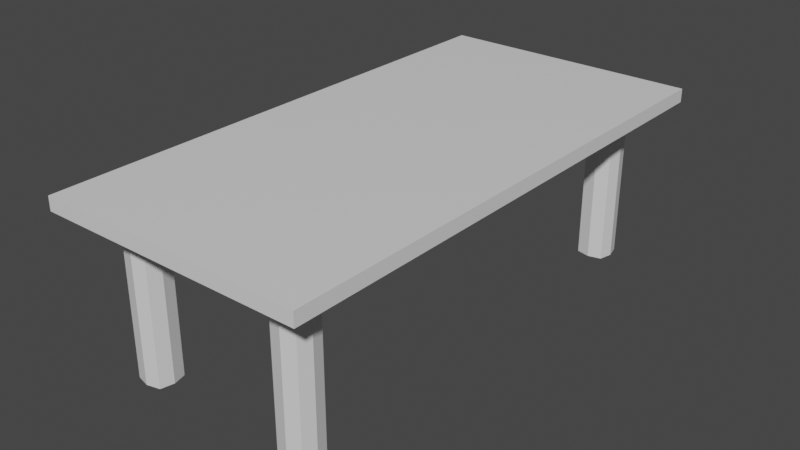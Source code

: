 # Source: Desk_0_Lab.blend  (saved by Blender 2.80.75; exported with 4.5.12 LTS)
import bpy
from mathutils import Matrix  # noqa: F401  (used for matrix-valued properties, if any)

bpy.ops.wm.read_factory_settings(use_empty=True)
scene = bpy.context.scene
scene.name = 'Scene'

# ---- collections
col_collection = bpy.data.collections.new('Collection'); scene.collection.children.link(col_collection)

# ---- materials (node trees are filled in below, after node groups)
mat_material = bpy.data.materials.new('Material')
mat_material.alpha_threshold = 0.0
mat_material.use_transparent_shadow = False
mat_material.line_color = (0.0, 0.0, 0.0, 1.0)

# ---- material node trees
mat_material.use_nodes = True; mat_material.node_tree.nodes.clear()
_N = mat_material.node_tree.nodes; _L = mat_material.node_tree.links
n0 = _N.new('ShaderNodeOutputMaterial'); n0.name = 'Material Output'; n0.location = (300, 300)
n1 = _N.new('ShaderNodeBsdfPrincipled'); n1.name = 'Principled BSDF'; n1.location = (10, 300)
n1.distribution = 'GGX'
n1.subsurface_method = 'BURLEY'
n1.inputs[2].default_value = 0.4
n1.inputs[3].default_value = 1.45
n1.inputs[27].default_value = (0.0, 0.0, 0.0, 1.0)
n1.inputs[28].default_value = 1.0
_L.new(n1.outputs[0], n0.inputs[0])
n0.is_active_output = True

# ---- world
world_world = bpy.data.worlds.new('World'); scene.world = world_world
world_world.use_nodes = True; world_world.node_tree.nodes.clear()
_N = world_world.node_tree.nodes; _L = world_world.node_tree.links
n0 = _N.new('ShaderNodeOutputWorld'); n0.name = 'World Output'; n0.location = (300, 300)
n1 = _N.new('ShaderNodeBackground'); n1.name = 'Background'; n1.location = (10, 300)
n1.inputs[0].default_value = (0.05088, 0.05088, 0.05088, 1.0)
_L.new(n1.outputs[0], n0.inputs[0])
n0.is_active_output = True
world_world.color = (0.05088, 0.05088, 0.05088)
world_world.use_sun_shadow = False
world_world.sun_shadow_jitter_overblur = 0.0

# ---- meshes
me_cube = bpy.data.meshes.new('Cube')
me_cube.from_pydata([(2.0, 4.0, 1.0), (2.0, 4.0, -1.0), (-2.0, 4.0, 1.0), (-2.0, 4.0, -1.0), (-2.0, 0.0, -1.0), (2.0, 0.0, 1.0), (-2.0, 0.0, 1.0), (2.0, 0.0, -1.0), (-2.0, 2.0, 1.0), (2.0, 2.0, -1.0), (-2.0, 2.0, -1.0), (2.0, 2.0, 1.0), (0.0, 4.0, -1.0), (0.0, 4.0, 1.0), (0.0, 0.0, -1.0), (0.0, 0.0, 1.0), (0.0, 2.0, 1.0), (0.0, 2.0, -1.0), (-2.0, 3.0, 1.0), (2.0, 3.0, -1.0), (-2.0, 3.0, -1.0), (2.0, 3.0, 1.0), (0.0, 3.0, -1.0), (0.0, 3.0, 1.0), (1.0, 4.0, 1.0), (1.0, 0.0, 1.0), (1.0, 2.0, 1.0), (1.0, 4.0, -1.0), (1.0, 0.0, -1.0), (1.0, 2.0, -1.0), (1.0, 3.0, 1.0), (1.05, 3.05, -1.0), (-1.0, 4.0, -1.0), (-1.0, 0.0, -1.0), (-1.0, 2.0, -1.0), (-1.0, 4.0, 1.0), (-1.0, 0.0, 1.0), (-1.0, 2.0, 1.0), (-1.05, 3.05, -0.9775), (-1.0, 3.0, 1.0), (-2.0, 3.5, 1.0), (2.0, 3.5, -1.0), (-2.0, 3.5, -1.0), (2.0, 3.5, 1.0), (0.0, 3.5, -1.0), (0.0, 3.5, 1.0), (1.05, 3.45, -1.0), (1.0, 3.5, 1.0), (-1.0, 3.5, 1.0), (-1.05, 3.45, -0.9775), (1.5, 4.0, 1.0), (1.5, 0.0, 1.0), (1.5, 2.0, 1.0), (1.5, 3.0, 1.0), (1.5, 4.0, -1.0), (1.5, 0.0, -1.0), (1.5, 2.0, -1.0), (1.45, 3.05, -1.0), (1.5, 3.5, 1.0), (1.45, 3.45, -1.0), (-1.5, 4.0, -1.0), (-1.5, 0.0, -1.0), (-1.5, 2.0, -1.0), (-1.45, 3.05, -0.9775), (-1.5, 4.0, 1.0), (-1.5, 0.0, 1.0), (-1.5, 2.0, 1.0), (-1.5, 3.0, 1.0), (-1.45, 3.45, -0.9775), (-1.5, 3.5, 1.0), (1.45, 3.05, -24.44), (1.05, 3.05, -24.44), (1.05, 3.45, -24.44), (-1.05, 3.45, -24.46), (-1.05, 3.05, -24.46), (1.45, 3.45, -24.44), (-1.45, 3.05, -24.46), (-1.45, 3.45, -24.46), (-1.25, 4.0, 1.0), (-1.25, 0.0, 1.0), (-1.25, 2.0, 1.0), (-1.25, 3.0, 1.0), (-1.25, 3.5, 1.0), (-1.25, 4.0, -1.0), (-1.25, 0.0, -1.0), (-1.25, 2.0, -1.0), (-1.25, 3.0, -1.0), (-1.25, 3.5, -1.0), (-1.25, 3.0, -24.44), (-1.25, 3.5, -24.44), (1.25, 4.0, -1.0), (1.25, 0.0, -1.0), (1.25, 2.0, -1.0), (1.25, 3.0, -1.0), (1.25, 3.5, -1.0), (1.25, 4.0, 1.0), (1.25, 0.0, 1.0), (1.25, 2.0, 1.0), (1.25, 3.0, 1.0), (1.25, 3.5, 1.0), (1.25, 3.0, -24.44), (1.25, 3.5, -24.44), (-2.0, 3.25, -1.0), (2.0, 3.25, 1.0), (0.0, 3.25, -1.0), (0.0, 3.25, 1.0), (1.0, 3.25, -1.0), (1.0, 3.25, 1.0), (-1.0, 3.25, 1.0), (-1.0, 3.25, -1.0), (-2.0, 3.25, 1.0), (2.0, 3.25, -1.0), (1.5, 3.25, 1.0), (1.5, 3.25, -1.0), (-1.5, 3.25, -1.0), (-1.5, 3.25, 1.0), (1.0, 3.25, -24.44), (-1.0, 3.25, -24.44), (1.5, 3.25, -24.44), (-1.5, 3.25, -24.44), (-1.25, 3.25, -24.44), (-1.25, 3.25, 1.0), (1.25, 3.25, -24.44), (1.25, 3.25, 1.0)], [], [(42, 40, 2, 3), (54, 50, 0, 1), (9, 11, 5, 7), (56, 9, 7, 55), (66, 8, 6, 65), (67, 18, 8, 66), (57, 19, 9, 56), (19, 21, 11, 9), (4, 6, 8, 10), (38, 22, 17, 34), (30, 23, 16, 26), (26, 16, 15, 25), (34, 17, 14, 33), (32, 35, 13, 12), (107, 105, 23, 30), (109, 104, 22, 38), (111, 103, 21, 19), (113, 111, 19, 57), (115, 110, 18, 67), (10, 8, 18, 20), (104, 106, 31, 22), (123, 107, 30, 98), (97, 26, 25, 96), (98, 30, 26, 97), (22, 31, 29, 17), (17, 29, 28, 14), (12, 13, 24, 27), (105, 108, 39, 23), (106, 46, 72, 116), (83, 78, 35, 32), (85, 34, 33, 84), (86, 38, 34, 85), (23, 39, 37, 16), (16, 37, 36, 15), (83, 32, 49, 87), (13, 35, 48, 45), (95, 24, 47, 99), (12, 27, 46, 44), (64, 2, 40, 69), (54, 1, 41, 59), (1, 0, 43, 41), (32, 12, 44, 49), (24, 13, 45, 47), (102, 110, 40, 42), (90, 54, 59, 94), (0, 50, 58, 43), (21, 53, 52, 11), (11, 52, 51, 5), (103, 112, 53, 21), (113, 57, 70, 118), (93, 57, 56, 92), (92, 56, 55, 91), (90, 95, 50, 54), (78, 64, 69, 82), (3, 60, 68, 42), (20, 63, 62, 10), (10, 62, 61, 4), (3, 2, 64, 60), (102, 114, 63, 20), (121, 115, 67, 81), (81, 67, 66, 80), (80, 66, 65, 79), (120, 117, 74, 88), (122, 118, 70, 100), (86, 63, 76, 88), (109, 38, 74, 117), (87, 49, 73, 89), (114, 68, 77, 119), (93, 31, 71, 100), (94, 59, 75, 101), (68, 87, 89, 77), (38, 86, 88, 74), (119, 120, 88, 76), (37, 80, 79, 36), (39, 81, 80, 37), (108, 121, 81, 39), (35, 78, 82, 48), (60, 83, 87, 68), (63, 86, 85, 62), (62, 85, 84, 61), (60, 64, 78, 83), (46, 94, 101, 72), (57, 93, 100, 70), (116, 122, 100, 71), (27, 24, 95, 90), (29, 92, 91, 28), (31, 93, 92, 29), (27, 90, 94, 46), (50, 95, 99, 58), (53, 98, 97, 52), (52, 97, 96, 51), (112, 123, 98, 53), (58, 99, 123, 112), (72, 101, 122, 116), (48, 82, 121, 108), (77, 89, 120, 119), (63, 114, 119, 76), (49, 109, 117, 73), (101, 75, 118, 122), (89, 73, 117, 120), (82, 69, 115, 121), (42, 68, 114, 102), (59, 113, 118, 75), (43, 58, 112, 103), (20, 18, 110, 102), (31, 106, 116, 71), (45, 48, 108, 105), (99, 47, 107, 123), (44, 46, 106, 104), (69, 40, 110, 115), (59, 41, 111, 113), (41, 43, 103, 111), (49, 44, 104, 109), (47, 45, 105, 107)])
_uv = me_cube.uv_layers.new(name='UVMap')
_uv.uv.foreach_set('vector', [0.375, 0.7344, 0.625, 0.7344, 0.625, 0.75, 0.375, 0.75, 0.625, 0.7188, 0.875, 0.7188, 0.875, 0.75, 0.625, 0.75, 0.125, 0.5625, 0.375, 0.5625, 0.375, 0.625, 0.125, 0.625, 0.5938, 0.8125, 0.625, 0.8125, 0.625, 0.875, 0.5938, 0.875, 0.5938, 0.0625, 0.625, 0.0625, 0.625, 0.125, 0.5938, 0.125, 0.5938, 0.03125, 0.625, 0.03125, 0.625, 0.0625, 0.5938, 0.0625, 0.5938, 0.7812, 0.625, 0.7812, 0.625, 0.8125, 0.5938, 0.8125, 0.125, 0.5312, 0.375, 0.5312, 0.375, 0.5625, 0.125, 0.5625, 0.375, 0.625, 0.625, 0.625, 0.625, 0.6875, 0.375, 0.6875, 0.4375, 0.7812, 0.5, 0.7812, 0.5, 0.8125, 0.4375, 0.8125, 0.4375, 0.03125, 0.5, 0.03125, 0.5, 0.0625, 0.4375, 0.0625, 0.4375, 0.0625, 0.5, 0.0625, 0.5, 0.125, 0.4375, 0.125, 0.4375, 0.8125, 0.5, 0.8125, 0.5, 0.875, 0.4375, 0.875, 0.625, 0.5625, 0.875, 0.5625, 0.875, 0.625, 0.625, 0.625, 0.4375, 0.02344, 0.5, 0.02344, 0.5, 0.03125, 0.4375, 0.03125, 0.4375, 0.7734, 0.5, 0.7734, 0.5, 0.7812, 0.4375, 0.7812, 0.125, 0.5234, 0.375, 0.5234, 0.375, 0.5312, 0.125, 0.5312, 0.5938, 0.7734, 0.625, 0.7734, 0.625, 0.7812, 0.5938, 0.7812, 0.5938, 0.02344, 0.625, 0.02344, 0.625, 0.03125, 0.5938, 0.03125, 0.375, 0.6875, 0.625, 0.6875, 0.625, 0.7188, 0.375, 0.7188, 0.5, 0.7734, 0.5625, 0.7734, 0.5625, 0.7812, 0.5, 0.7812, 0.4219, 0.02344, 0.4375, 0.02344, 0.4375, 0.03125, 0.4219, 0.03125, 0.4219, 0.0625, 0.4375, 0.0625, 0.4375, 0.125, 0.4219, 0.125, 0.4219, 0.03125, 0.4375, 0.03125, 0.4375, 0.0625, 0.4219, 0.0625, 0.5, 0.7812, 0.5625, 0.7812, 0.5625, 0.8125, 0.5, 0.8125, 0.5, 0.8125, 0.5625, 0.8125, 0.5625, 0.875, 0.5, 0.875, 0.625, 0.625, 0.875, 0.625, 0.875, 0.6875, 0.625, 0.6875, 0.5, 0.02344, 0.5625, 0.02344, 0.5625, 0.03125, 0.5, 0.03125, 0.5625, 0.7734, 0.5625, 0.7656, 0.5625, 0.7656, 0.5625, 0.7734, 0.625, 0.5469, 0.875, 0.5469, 0.875, 0.5625, 0.625, 0.5625, 0.4219, 0.8125, 0.4375, 0.8125, 0.4375, 0.875, 0.4219, 0.875, 0.4219, 0.7812, 0.4375, 0.7812, 0.4375, 0.8125, 0.4219, 0.8125, 0.5, 0.03125, 0.5625, 0.03125, 0.5625, 0.0625, 0.5, 0.0625, 0.5, 0.0625, 0.5625, 0.0625, 0.5625, 0.125, 0.5, 0.125, 0.4219, 0.75, 0.4375, 0.75, 0.4375, 0.7656, 0.4219, 0.7656, 0.5, 0.0, 0.5625, 0.0, 0.5625, 0.01562, 0.5, 0.01562, 0.4219, 0.0, 0.4375, 0.0, 0.4375, 0.01562, 0.4219, 0.01562, 0.5, 0.75, 0.5625, 0.75, 0.5625, 0.7656, 0.5, 0.7656, 0.5938, 0.0, 0.625, 0.0, 0.625, 0.01562, 0.5938, 0.01562, 0.5938, 0.75, 0.625, 0.75, 0.625, 0.7656, 0.5938, 0.7656, 0.125, 0.5, 0.375, 0.5, 0.375, 0.5156, 0.125, 0.5156, 0.4375, 0.75, 0.5, 0.75, 0.5, 0.7656, 0.4375, 0.7656, 0.4375, 0.0, 0.5, 0.0, 0.5, 0.01562, 0.4375, 0.01562, 0.375, 0.7266, 0.625, 0.7266, 0.625, 0.7344, 0.375, 0.7344, 0.5781, 0.75, 0.5938, 0.75, 0.5938, 0.7656, 0.5781, 0.7656, 0.375, 0.0, 0.4062, 0.0, 0.4062, 0.01562, 0.375, 0.01562, 0.375, 0.03125, 0.4062, 0.03125, 0.4062, 0.0625, 0.375, 0.0625, 0.375, 0.0625, 0.4062, 0.0625, 0.4062, 0.125, 0.375, 0.125, 0.375, 0.02344, 0.4062, 0.02344, 0.4062, 0.03125, 0.375, 0.03125, 0.5938, 0.7734, 0.5938, 0.7812, 0.5938, 0.7812, 0.5938, 0.7734, 0.5781, 0.7812, 0.5938, 0.7812, 0.5938, 0.8125, 0.5781, 0.8125, 0.5781, 0.8125, 0.5938, 0.8125, 0.5938, 0.875, 0.5781, 0.875, 0.625, 0.7031, 0.875, 0.7031, 0.875, 0.7188, 0.625, 0.7188, 0.5781, 0.0, 0.5938, 0.0, 0.5938, 0.01562, 0.5781, 0.01562, 0.375, 0.75, 0.4062, 0.75, 0.4062, 0.7656, 0.375, 0.7656, 0.375, 0.7812, 0.4062, 0.7812, 0.4062, 0.8125, 0.375, 0.8125, 0.375, 0.8125, 0.4062, 0.8125, 0.4062, 0.875, 0.375, 0.875, 0.625, 0.5, 0.875, 0.5, 0.875, 0.5312, 0.625, 0.5312, 0.375, 0.7734, 0.4062, 0.7734, 0.4062, 0.7812, 0.375, 0.7812, 0.5781, 0.02344, 0.5938, 0.02344, 0.5938, 0.03125, 0.5781, 0.03125, 0.5781, 0.03125, 0.5938, 0.03125, 0.5938, 0.0625, 0.5781, 0.0625, 0.5781, 0.0625, 0.5938, 0.0625, 0.5938, 0.125, 0.5781, 0.125, 0.4219, 0.7734, 0.4375, 0.7734, 0.4375, 0.7812, 0.4219, 0.7812, 0.5781, 0.7734, 0.5938, 0.7734, 0.5938, 0.7812, 0.5781, 0.7812, 0.4219, 0.7812, 0.4062, 0.7812, 0.4062, 0.7812, 0.4219, 0.7812, 0.4375, 0.7734, 0.4375, 0.7812, 0.4375, 0.7812, 0.4375, 0.7734, 0.4219, 0.7656, 0.4375, 0.7656, 0.4375, 0.7656, 0.4219, 0.7656, 0.4062, 0.7734, 0.4062, 0.7656, 0.4062, 0.7656, 0.4062, 0.7734, 0.5781, 0.7812, 0.5625, 0.7812, 0.5625, 0.7812, 0.5781, 0.7812, 0.5781, 0.7656, 0.5938, 0.7656, 0.5938, 0.7656, 0.5781, 0.7656, 0.4062, 0.7656, 0.4219, 0.7656, 0.4219, 0.7656, 0.4062, 0.7656, 0.4375, 0.7812, 0.4219, 0.7812, 0.4219, 0.7812, 0.4375, 0.7812, 0.4062, 0.7734, 0.4219, 0.7734, 0.4219, 0.7812, 0.4062, 0.7812, 0.5625, 0.0625, 0.5781, 0.0625, 0.5781, 0.125, 0.5625, 0.125, 0.5625, 0.03125, 0.5781, 0.03125, 0.5781, 0.0625, 0.5625, 0.0625, 0.5625, 0.02344, 0.5781, 0.02344, 0.5781, 0.03125, 0.5625, 0.03125, 0.5625, 0.0, 0.5781, 0.0, 0.5781, 0.01562, 0.5625, 0.01562, 0.4062, 0.75, 0.4219, 0.75, 0.4219, 0.7656, 0.4062, 0.7656, 0.4062, 0.7812, 0.4219, 0.7812, 0.4219, 0.8125, 0.4062, 0.8125, 0.4062, 0.8125, 0.4219, 0.8125, 0.4219, 0.875, 0.4062, 0.875, 0.625, 0.5312, 0.875, 0.5312, 0.875, 0.5469, 0.625, 0.5469, 0.5625, 0.7656, 0.5781, 0.7656, 0.5781, 0.7656, 0.5625, 0.7656, 0.5938, 0.7812, 0.5781, 0.7812, 0.5781, 0.7812, 0.5938, 0.7812, 0.5625, 0.7734, 0.5781, 0.7734, 0.5781, 0.7812, 0.5625, 0.7812, 0.625, 0.6875, 0.875, 0.6875, 0.875, 0.7031, 0.625, 0.7031, 0.5625, 0.8125, 0.5781, 0.8125, 0.5781, 0.875, 0.5625, 0.875, 0.5625, 0.7812, 0.5781, 0.7812, 0.5781, 0.8125, 0.5625, 0.8125, 0.5625, 0.75, 0.5781, 0.75, 0.5781, 0.7656, 0.5625, 0.7656, 0.4062, 0.0, 0.4219, 0.0, 0.4219, 0.01562, 0.4062, 0.01562, 0.4062, 0.03125, 0.4219, 0.03125, 0.4219, 0.0625, 0.4062, 0.0625, 0.4062, 0.0625, 0.4219, 0.0625, 0.4219, 0.125, 0.4062, 0.125, 0.4062, 0.02344, 0.4219, 0.02344, 0.4219, 0.03125, 0.4062, 0.03125, 0.4062, 0.01562, 0.4219, 0.01562, 0.4219, 0.02344, 0.4062, 0.02344, 0.5625, 0.7656, 0.5781, 0.7656, 0.5781, 0.7734, 0.5625, 0.7734, 0.5625, 0.01562, 0.5781, 0.01562, 0.5781, 0.02344, 0.5625, 0.02344, 0.4062, 0.7656, 0.4219, 0.7656, 0.4219, 0.7734, 0.4062, 0.7734, 0.4062, 0.7812, 0.4062, 0.7734, 0.4062, 0.7734, 0.4062, 0.7812, 0.4375, 0.7656, 0.4375, 0.7734, 0.4375, 0.7734, 0.4375, 0.7656, 0.5781, 0.7656, 0.5938, 0.7656, 0.5938, 0.7734, 0.5781, 0.7734, 0.4219, 0.7656, 0.4375, 0.7656, 0.4375, 0.7734, 0.4219, 0.7734, 0.5781, 0.01562, 0.5938, 0.01562, 0.5938, 0.02344, 0.5781, 0.02344, 0.375, 0.7656, 0.4062, 0.7656, 0.4062, 0.7734, 0.375, 0.7734, 0.5938, 0.7656, 0.5938, 0.7734, 0.5938, 0.7734, 0.5938, 0.7656, 0.375, 0.01562, 0.4062, 0.01562, 0.4062, 0.02344, 0.375, 0.02344, 0.375, 0.7188, 0.625, 0.7188, 0.625, 0.7266, 0.375, 0.7266, 0.5625, 0.7812, 0.5625, 0.7734, 0.5625, 0.7734, 0.5625, 0.7812, 0.5, 0.01562, 0.5625, 0.01562, 0.5625, 0.02344, 0.5, 0.02344, 0.4219, 0.01562, 0.4375, 0.01562, 0.4375, 0.02344, 0.4219, 0.02344, 0.5, 0.7656, 0.5625, 0.7656, 0.5625, 0.7734, 0.5, 0.7734, 0.5938, 0.01562, 0.625, 0.01562, 0.625, 0.02344, 0.5938, 0.02344, 0.5938, 0.7656, 0.625, 0.7656, 0.625, 0.7734, 0.5938, 0.7734, 0.125, 0.5156, 0.375, 0.5156, 0.375, 0.5234, 0.125, 0.5234, 0.4375, 0.7656, 0.5, 0.7656, 0.5, 0.7734, 0.4375, 0.7734, 0.4375, 0.01562, 0.5, 0.01562, 0.5, 0.02344, 0.4375, 0.02344])
me_cube.materials.append(mat_material)
me_cube.use_remesh_preserve_volume = False
me_cube.use_remesh_preserve_attributes = False
me_cube.use_mirror_vertex_groups = False
me_cube.update()

# ---- objects
ob_cube = bpy.data.objects.new('Cube', me_cube)

# ---- transforms, parenting, visibility, modifiers, constraints
ob_cube.location = (0.0, 0.0, 0.0)
ob_cube.scale = (1.0, 1.0, 0.1024)
ob_cube.lock_rotations_4d = False
ob_cube.empty_display_type = 'ARROWS'
ob_cube.lineart.crease_threshold = 0.0
_m = ob_cube.modifiers.new('Mirror', 'MIRROR')
_m.use_axis = (False, True, False)
_m.use_clip = True

# ---- collection membership
col_collection.objects.link(ob_cube)

# ---- scene / render settings (as saved in the file)
scene.frame_start = 1; scene.frame_end = 250; scene.frame_set(1)
scene.render.engine = 'BLENDER_EEVEE_NEXT'
scene.cycles.use_denoising = False
scene.cycles.samples = 128
scene.cycles.sampling_pattern = 'TABULATED_SOBOL'
scene.cycles.use_adaptive_sampling = False
scene.cycles.use_light_tree = False
scene.view_settings.view_transform = 'Filmic'
bpy.context.view_layer.update()

# ---- added for rendering (the .blend has no active camera and no usable light): camera, sun
cam_auto = bpy.data.cameras.new('AutoCamera')
cam_auto.lens = 50.0
cam_auto.sensor_width = 36.0
cam_auto.clip_end = 1000.0
ob_auto_camera = bpy.data.objects.new('AutoCamera', cam_auto)
scene.collection.objects.link(ob_auto_camera)
ob_auto_camera.location = (8.61985, -10.3438, 5.69473)
ob_auto_camera.rotation_euler = (1.09748, -7.21219e-08, 0.694738)
scene.camera = ob_auto_camera
light_auto_sun = bpy.data.lights.new('AutoSun', 'SUN')
light_auto_sun.energy = 3.0
light_auto_sun.angle = 0.0523599
ob_auto_sun = bpy.data.objects.new('AutoSun', light_auto_sun)
scene.collection.objects.link(ob_auto_sun)
ob_auto_sun.rotation_euler = (0.872665, 0.174533, 0.523599)
bpy.context.view_layer.update()
